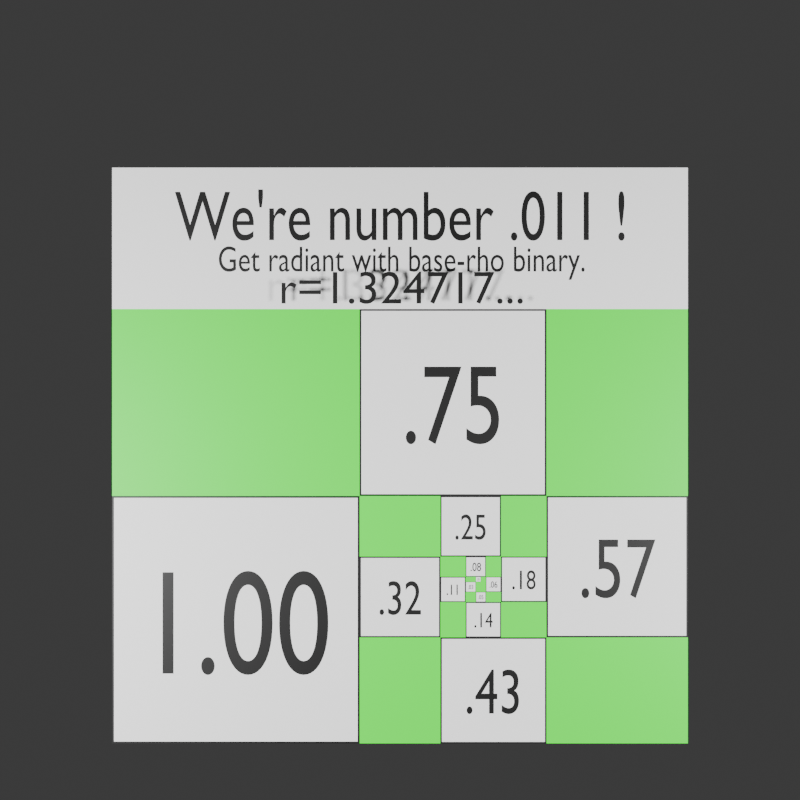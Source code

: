 # Source: radiant-rhos3.blend  (saved by Blender 4.0.36; exported with 4.5.12 LTS)
import bpy
from mathutils import Matrix  # noqa: F401  (used for matrix-valued properties, if any)

bpy.ops.wm.read_factory_settings(use_empty=True)
scene = bpy.context.scene
scene.name = 'Scene'

# ---- collections
col_collection = bpy.data.collections.new('Collection'); scene.collection.children.link(col_collection)

# ---- materials (node trees are filled in below, after node groups)
mat_black = bpy.data.materials.new('black')
mat_black.use_transparent_shadow = False
mat_white = bpy.data.materials.new('white')
mat_white.use_transparent_shadow = False
mat_green = bpy.data.materials.new('green')
mat_green.use_transparent_shadow = False

# ---- material node trees
mat_black.use_nodes = True; mat_black.node_tree.nodes.clear()
_N = mat_black.node_tree.nodes; _L = mat_black.node_tree.links
n0 = _N.new('ShaderNodeBsdfPrincipled'); n0.name = 'Principled BSDF'; n0.location = (10, 300)
n0.inputs[0].default_value = (0.0, 0.0, 0.0, 1.0)
n0.inputs[3].default_value = 1.45
n1 = _N.new('ShaderNodeOutputMaterial'); n1.name = 'Material Output'; n1.location = (300, 300)
_L.new(n0.outputs[0], n1.inputs[0])
n1.is_active_output = True
mat_white.use_nodes = True; mat_white.node_tree.nodes.clear()
_N = mat_white.node_tree.nodes; _L = mat_white.node_tree.links
n0 = _N.new('ShaderNodeBsdfPrincipled'); n0.name = 'Principled BSDF'; n0.location = (10, 300)
n0.inputs[0].default_value = (1.0, 1.0, 1.0, 1.0)
n0.inputs[3].default_value = 1.45
n1 = _N.new('ShaderNodeOutputMaterial'); n1.name = 'Material Output'; n1.location = (300, 300)
_L.new(n0.outputs[0], n1.inputs[0])
n1.is_active_output = True
mat_green.use_nodes = True; mat_green.node_tree.nodes.clear()
_N = mat_green.node_tree.nodes; _L = mat_green.node_tree.links
n0 = _N.new('ShaderNodeBsdfPrincipled'); n0.name = 'Principled BSDF'; n0.location = (10, 300)
n0.inputs[0].default_value = (0.0, 1.0, 0.0, 1.0)
n0.inputs[3].default_value = 1.45
n1 = _N.new('ShaderNodeOutputMaterial'); n1.name = 'Material Output'; n1.location = (300, 300)
_L.new(n0.outputs[0], n1.inputs[0])
n1.is_active_output = True

# ---- world
world_world = bpy.data.worlds.new('World'); scene.world = world_world
world_world.use_nodes = True; world_world.node_tree.nodes.clear()
_N = world_world.node_tree.nodes; _L = world_world.node_tree.links
n0 = _N.new('ShaderNodeOutputWorld'); n0.name = 'World Output'; n0.location = (300, 300)
n1 = _N.new('ShaderNodeBackground'); n1.name = 'Background'; n1.location = (10, 300)
n1.inputs[0].default_value = (0.05088, 0.05088, 0.05088, 1.0)
_L.new(n1.outputs[0], n0.inputs[0])
n0.is_active_output = True
world_world.color = (0.05088, 0.05088, 0.05088)
world_world.use_sun_shadow = False
world_world.sun_shadow_jitter_overblur = 0.0

# ---- cameras
cam_camera_007 = bpy.data.cameras.new('Camera.007')

# ---- lights
light_area_014 = bpy.data.lights.new('Area.014', 'AREA')
light_area_014.transmission_factor = 0.0
light_area_014.energy = 300.0
light_area_014.shadow_maximum_resolution = 0.006
light_area_014.use_absolute_resolution = True
light_area_014.size = 1.0
light_area_014.size_y = 1.0
light_area_015 = bpy.data.lights.new('Area.015', 'AREA')
light_area_015.transmission_factor = 0.0
light_area_015.energy = 300.0
light_area_015.shadow_maximum_resolution = 0.006
light_area_015.use_absolute_resolution = True
light_area_015.size = 1.0
light_area_015.size_y = 1.0

# ---- meshes
me_plane_210 = bpy.data.meshes.new('Plane.210')
me_plane_210.from_pydata([(-0.5, -0.5, 0.0), (0.5, -0.5, 0.0), (-0.5, 0.5, 0.0), (0.5, 0.5, 0.0)], [], [(0, 1, 3, 2)])
_uv = me_plane_210.uv_layers.new(name='UVMap')
_uv.uv.foreach_set('vector', [0.0, 0.0, 1.0, 0.0, 1.0, 1.0, 0.0, 1.0])
me_plane_210.materials.append(mat_white)
me_plane_210.update()
me_plane_211 = bpy.data.meshes.new('Plane.211')
me_plane_211.from_pydata([(-0.5, -0.5, 0.0), (0.5, -0.5, 0.0), (-0.5, 0.5, 0.0), (0.5, 0.5, 0.0)], [], [(0, 1, 3, 2)])
_uv = me_plane_211.uv_layers.new(name='UVMap')
_uv.uv.foreach_set('vector', [0.0, 0.0, 1.0, 0.0, 1.0, 1.0, 0.0, 1.0])
me_plane_211.materials.append(mat_green)
me_plane_211.update()
me_plane_212 = bpy.data.meshes.new('Plane.212')
me_plane_212.from_pydata([(-0.01, -0.01, 0.0), (0.01, -0.01, 0.0), (-0.01, 0.01, 0.0), (0.01, 0.01, 0.0)], [], [(0, 1, 3, 2)])
_uv = me_plane_212.uv_layers.new(name='UVMap')
_uv.uv.foreach_set('vector', [0.0, 0.0, 1.0, 0.0, 1.0, 1.0, 0.0, 1.0])
me_plane_212.materials.append(mat_black)
me_plane_212.update()
me_plane_213 = bpy.data.meshes.new('Plane.213')
me_plane_213.from_pydata([(-0.009, -0.009, 0.0), (0.009, -0.009, 0.0), (-0.009, 0.009, 0.0), (0.009, 0.009, 0.0)], [], [(0, 1, 3, 2)])
_uv = me_plane_213.uv_layers.new(name='UVMap')
_uv.uv.foreach_set('vector', [0.0, 0.0, 1.0, 0.0, 1.0, 1.0, 0.0, 1.0])
me_plane_213.materials.append(mat_white)
me_plane_213.update()
me_plane_214 = bpy.data.meshes.new('Plane.214')
me_plane_214.from_pydata([(-0.02, -0.02, 0.0), (0.02, -0.02, 0.0), (-0.02, 0.02, 0.0), (0.02, 0.02, 0.0)], [], [(0, 1, 3, 2)])
_uv = me_plane_214.uv_layers.new(name='UVMap')
_uv.uv.foreach_set('vector', [0.0, 0.0, 1.0, 0.0, 1.0, 1.0, 0.0, 1.0])
me_plane_214.materials.append(mat_black)
me_plane_214.update()
me_plane_215 = bpy.data.meshes.new('Plane.215')
me_plane_215.from_pydata([(-0.0185, -0.0185, 0.0), (0.0185, -0.0185, 0.0), (-0.0185, 0.0185, 0.0), (0.0185, 0.0185, 0.0)], [], [(0, 1, 3, 2)])
_uv = me_plane_215.uv_layers.new(name='UVMap')
_uv.uv.foreach_set('vector', [0.0, 0.0, 1.0, 0.0, 1.0, 1.0, 0.0, 1.0])
me_plane_215.materials.append(mat_white)
me_plane_215.update()
me_plane_216 = bpy.data.meshes.new('Plane.216')
me_plane_216.from_pydata([(-0.02, -0.02, 0.0), (0.02, -0.02, 0.0), (-0.02, 0.02, 0.0), (0.02, 0.02, 0.0)], [], [(0, 1, 3, 2)])
_uv = me_plane_216.uv_layers.new(name='UVMap')
_uv.uv.foreach_set('vector', [0.0, 0.0, 1.0, 0.0, 1.0, 1.0, 0.0, 1.0])
me_plane_216.materials.append(mat_black)
me_plane_216.update()
me_plane_217 = bpy.data.meshes.new('Plane.217')
me_plane_217.from_pydata([(-0.018, -0.018, 0.0), (0.018, -0.018, 0.0), (-0.018, 0.018, 0.0), (0.018, 0.018, 0.0)], [], [(0, 1, 3, 2)])
_uv = me_plane_217.uv_layers.new(name='UVMap')
_uv.uv.foreach_set('vector', [0.0, 0.0, 1.0, 0.0, 1.0, 1.0, 0.0, 1.0])
me_plane_217.materials.append(mat_white)
me_plane_217.update()
me_plane_218 = bpy.data.meshes.new('Plane.218')
me_plane_218.from_pydata([(-0.03, -0.03, 0.0), (0.03, -0.03, 0.0), (-0.03, 0.03, 0.0), (0.03, 0.03, 0.0)], [], [(0, 1, 3, 2)])
_uv = me_plane_218.uv_layers.new(name='UVMap')
_uv.uv.foreach_set('vector', [0.0, 0.0, 1.0, 0.0, 1.0, 1.0, 0.0, 1.0])
me_plane_218.materials.append(mat_black)
me_plane_218.update()
me_plane_219 = bpy.data.meshes.new('Plane.219')
me_plane_219.from_pydata([(-0.0275, -0.0275, 0.0), (0.0275, -0.0275, 0.0), (-0.0275, 0.0275, 0.0), (0.0275, 0.0275, 0.0)], [], [(0, 1, 3, 2)])
_uv = me_plane_219.uv_layers.new(name='UVMap')
_uv.uv.foreach_set('vector', [0.0, 0.0, 1.0, 0.0, 1.0, 1.0, 0.0, 1.0])
me_plane_219.materials.append(mat_white)
me_plane_219.update()
me_plane_220 = bpy.data.meshes.new('Plane.220')
me_plane_220.from_pydata([(-0.04, -0.04, 0.0), (0.04, -0.04, 0.0), (-0.04, 0.04, 0.0), (0.04, 0.04, 0.0)], [], [(0, 1, 3, 2)])
_uv = me_plane_220.uv_layers.new(name='UVMap')
_uv.uv.foreach_set('vector', [0.0, 0.0, 1.0, 0.0, 1.0, 1.0, 0.0, 1.0])
me_plane_220.materials.append(mat_black)
me_plane_220.update()
me_plane_221 = bpy.data.meshes.new('Plane.221')
me_plane_221.from_pydata([(-0.037, -0.037, 0.0), (0.037, -0.037, 0.0), (-0.037, 0.037, 0.0), (0.037, 0.037, 0.0)], [], [(0, 1, 3, 2)])
_uv = me_plane_221.uv_layers.new(name='UVMap')
_uv.uv.foreach_set('vector', [0.0, 0.0, 1.0, 0.0, 1.0, 1.0, 0.0, 1.0])
me_plane_221.materials.append(mat_white)
me_plane_221.update()
me_plane_222 = bpy.data.meshes.new('Plane.222')
me_plane_222.from_pydata([(-0.05, -0.05, 0.0), (0.05, -0.05, 0.0), (-0.05, 0.05, 0.0), (0.05, 0.05, 0.0)], [], [(0, 1, 3, 2)])
_uv = me_plane_222.uv_layers.new(name='UVMap')
_uv.uv.foreach_set('vector', [0.0, 0.0, 1.0, 0.0, 1.0, 1.0, 0.0, 1.0])
me_plane_222.materials.append(mat_black)
me_plane_222.update()
me_plane_223 = bpy.data.meshes.new('Plane.223')
me_plane_223.from_pydata([(-0.0465, -0.0465, 0.0), (0.0465, -0.0465, 0.0), (-0.0465, 0.0465, 0.0), (0.0465, 0.0465, 0.0)], [], [(0, 1, 3, 2)])
_uv = me_plane_223.uv_layers.new(name='UVMap')
_uv.uv.foreach_set('vector', [0.0, 0.0, 1.0, 0.0, 1.0, 1.0, 0.0, 1.0])
me_plane_223.materials.append(mat_white)
me_plane_223.update()
me_plane_224 = bpy.data.meshes.new('Plane.224')
me_plane_224.from_pydata([(-0.07, -0.07, 0.0), (0.07, -0.07, 0.0), (-0.07, 0.07, 0.0), (0.07, 0.07, 0.0)], [], [(0, 1, 3, 2)])
_uv = me_plane_224.uv_layers.new(name='UVMap')
_uv.uv.foreach_set('vector', [0.0, 0.0, 1.0, 0.0, 1.0, 1.0, 0.0, 1.0])
me_plane_224.materials.append(mat_black)
me_plane_224.update()
me_plane_225 = bpy.data.meshes.new('Plane.225')
me_plane_225.from_pydata([(-0.066, -0.066, 0.0), (0.066, -0.066, 0.0), (-0.066, 0.066, 0.0), (0.066, 0.066, 0.0)], [], [(0, 1, 3, 2)])
_uv = me_plane_225.uv_layers.new(name='UVMap')
_uv.uv.foreach_set('vector', [0.0, 0.0, 1.0, 0.0, 1.0, 1.0, 0.0, 1.0])
me_plane_225.materials.append(mat_white)
me_plane_225.update()
me_plane_226 = bpy.data.meshes.new('Plane.226')
me_plane_226.from_pydata([(-0.09, -0.09, 0.0), (0.09, -0.09, 0.0), (-0.09, 0.09, 0.0), (0.09, 0.09, 0.0)], [], [(0, 1, 3, 2)])
_uv = me_plane_226.uv_layers.new(name='UVMap')
_uv.uv.foreach_set('vector', [0.0, 0.0, 1.0, 0.0, 1.0, 1.0, 0.0, 1.0])
me_plane_226.materials.append(mat_black)
me_plane_226.update()
me_plane_227 = bpy.data.meshes.new('Plane.227')
me_plane_227.from_pydata([(-0.0855, -0.0855, 0.0), (0.0855, -0.0855, 0.0), (-0.0855, 0.0855, 0.0), (0.0855, 0.0855, 0.0)], [], [(0, 1, 3, 2)])
_uv = me_plane_227.uv_layers.new(name='UVMap')
_uv.uv.foreach_set('vector', [0.0, 0.0, 1.0, 0.0, 1.0, 1.0, 0.0, 1.0])
me_plane_227.materials.append(mat_white)
me_plane_227.update()
me_plane_228 = bpy.data.meshes.new('Plane.228')
me_plane_228.from_pydata([(-0.12, -0.12, 0.0), (0.12, -0.12, 0.0), (-0.12, 0.12, 0.0), (0.12, 0.12, 0.0)], [], [(0, 1, 3, 2)])
_uv = me_plane_228.uv_layers.new(name='UVMap')
_uv.uv.foreach_set('vector', [0.0, 0.0, 1.0, 0.0, 1.0, 1.0, 0.0, 1.0])
me_plane_228.materials.append(mat_black)
me_plane_228.update()
me_plane_229 = bpy.data.meshes.new('Plane.229')
me_plane_229.from_pydata([(-0.115, -0.115, 0.0), (0.115, -0.115, 0.0), (-0.115, 0.115, 0.0), (0.115, 0.115, 0.0)], [], [(0, 1, 3, 2)])
_uv = me_plane_229.uv_layers.new(name='UVMap')
_uv.uv.foreach_set('vector', [0.0, 0.0, 1.0, 0.0, 1.0, 1.0, 0.0, 1.0])
me_plane_229.materials.append(mat_white)
me_plane_229.update()
me_plane_230 = bpy.data.meshes.new('Plane.230')
me_plane_230.from_pydata([(-0.16, -0.16, 0.0), (0.16, -0.16, 0.0), (-0.16, 0.16, 0.0), (0.16, 0.16, 0.0)], [], [(0, 1, 3, 2)])
_uv = me_plane_230.uv_layers.new(name='UVMap')
_uv.uv.foreach_set('vector', [0.0, 0.0, 1.0, 0.0, 1.0, 1.0, 0.0, 1.0])
me_plane_230.materials.append(mat_black)
me_plane_230.update()
me_plane_231 = bpy.data.meshes.new('Plane.231')
me_plane_231.from_pydata([(-0.1545, -0.1545, 0.0), (0.1545, -0.1545, 0.0), (-0.1545, 0.1545, 0.0), (0.1545, 0.1545, 0.0)], [], [(0, 1, 3, 2)])
_uv = me_plane_231.uv_layers.new(name='UVMap')
_uv.uv.foreach_set('vector', [0.0, 0.0, 1.0, 0.0, 1.0, 1.0, 0.0, 1.0])
me_plane_231.materials.append(mat_white)
me_plane_231.update()
me_plane_232 = bpy.data.meshes.new('Plane.232')
me_plane_232.from_pydata([(-0.21, -0.21, 0.0), (0.21, -0.21, 0.0), (-0.21, 0.21, 0.0), (0.21, 0.21, 0.0)], [], [(0, 1, 3, 2)])
_uv = me_plane_232.uv_layers.new(name='UVMap')
_uv.uv.foreach_set('vector', [0.0, 0.0, 1.0, 0.0, 1.0, 1.0, 0.0, 1.0])
me_plane_232.materials.append(mat_black)
me_plane_232.update()
me_plane_233 = bpy.data.meshes.new('Plane.233')
me_plane_233.from_pydata([(-0.204, -0.204, 0.0), (0.204, -0.204, 0.0), (-0.204, 0.204, 0.0), (0.204, 0.204, 0.0)], [], [(0, 1, 3, 2)])
_uv = me_plane_233.uv_layers.new(name='UVMap')
_uv.uv.foreach_set('vector', [0.0, 0.0, 1.0, 0.0, 1.0, 1.0, 0.0, 1.0])
me_plane_233.materials.append(mat_white)
me_plane_233.update()
me_plane_234 = bpy.data.meshes.new('Plane.234')
me_plane_234.from_pydata([(-0.28, -0.28, 0.0), (0.28, -0.28, 0.0), (-0.28, 0.28, 0.0), (0.28, 0.28, 0.0)], [], [(0, 1, 3, 2)])
_uv = me_plane_234.uv_layers.new(name='UVMap')
_uv.uv.foreach_set('vector', [0.0, 0.0, 1.0, 0.0, 1.0, 1.0, 0.0, 1.0])
me_plane_234.materials.append(mat_black)
me_plane_234.update()
me_plane_235 = bpy.data.meshes.new('Plane.235')
me_plane_235.from_pydata([(-0.2735, -0.2735, 0.0), (0.2735, -0.2735, 0.0), (-0.2735, 0.2735, 0.0), (0.2735, 0.2735, 0.0)], [], [(0, 1, 3, 2)])
_uv = me_plane_235.uv_layers.new(name='UVMap')
_uv.uv.foreach_set('vector', [0.0, 0.0, 1.0, 0.0, 1.0, 1.0, 0.0, 1.0])
me_plane_235.materials.append(mat_white)
me_plane_235.update()
me_plane_236 = bpy.data.meshes.new('Plane.236')
me_plane_236.from_pydata([(-0.37, -0.37, 0.0), (0.37, -0.37, 0.0), (-0.37, 0.37, 0.0), (0.37, 0.37, 0.0)], [], [(0, 1, 3, 2)])
_uv = me_plane_236.uv_layers.new(name='UVMap')
_uv.uv.foreach_set('vector', [0.0, 0.0, 1.0, 0.0, 1.0, 1.0, 0.0, 1.0])
me_plane_236.materials.append(mat_black)
me_plane_236.update()
me_plane_237 = bpy.data.meshes.new('Plane.237')
me_plane_237.from_pydata([(-0.363, -0.363, 0.0), (0.363, -0.363, 0.0), (-0.363, 0.363, 0.0), (0.363, 0.363, 0.0)], [], [(0, 1, 3, 2)])
_uv = me_plane_237.uv_layers.new(name='UVMap')
_uv.uv.foreach_set('vector', [0.0, 0.0, 1.0, 0.0, 1.0, 1.0, 0.0, 1.0])
me_plane_237.materials.append(mat_white)
me_plane_237.update()
me_plane_238 = bpy.data.meshes.new('Plane.238')
me_plane_238.from_pydata([(-0.49, -0.49, 0.0), (0.49, -0.49, 0.0), (-0.49, 0.49, 0.0), (0.49, 0.49, 0.0)], [], [(0, 1, 3, 2)])
_uv = me_plane_238.uv_layers.new(name='UVMap')
_uv.uv.foreach_set('vector', [0.0, 0.0, 1.0, 0.0, 1.0, 1.0, 0.0, 1.0])
me_plane_238.materials.append(mat_black)
me_plane_238.update()
me_plane_239 = bpy.data.meshes.new('Plane.239')
me_plane_239.from_pydata([(-0.4825, -0.4825, 0.0), (0.4825, -0.4825, 0.0), (-0.4825, 0.4825, 0.0), (0.4825, 0.4825, 0.0)], [], [(0, 1, 3, 2)])
_uv = me_plane_239.uv_layers.new(name='UVMap')
_uv.uv.foreach_set('vector', [0.0, 0.0, 1.0, 0.0, 1.0, 1.0, 0.0, 1.0])
me_plane_239.materials.append(mat_white)
me_plane_239.update()

# ---- curves / text
txt_objectsize_111 = bpy.data.curves.new('objectSize.111', 'FONT')
txt_objectsize_111.dimensions = '2D'
txt_objectsize_111.body = "We're number .011 !"
txt_objectsize_111.materials.append(mat_black)
txt_objectsize_111.align_x = 'CENTER'
txt_objectsize_111.align_y = 'CENTER'
txt_objectsize_112 = bpy.data.curves.new('objectSize.112', 'FONT')
txt_objectsize_112.dimensions = '2D'
txt_objectsize_112.body = 'Get radiant with base-rho binary.'
txt_objectsize_112.materials.append(mat_black)
txt_objectsize_112.align_x = 'CENTER'
txt_objectsize_112.align_y = 'CENTER'
txt_objectsize_113 = bpy.data.curves.new('objectSize.113', 'FONT')
txt_objectsize_113.dimensions = '2D'
txt_objectsize_113.body = '.03'
txt_objectsize_113.materials.append(mat_black)
txt_objectsize_113.align_x = 'CENTER'
txt_objectsize_113.align_y = 'CENTER'
txt_objectsize_114 = bpy.data.curves.new('objectSize.114', 'FONT')
txt_objectsize_114.dimensions = '2D'
txt_objectsize_114.body = '.03'
txt_objectsize_114.materials.append(mat_black)
txt_objectsize_114.align_x = 'CENTER'
txt_objectsize_114.align_y = 'CENTER'
txt_objectsize_115 = bpy.data.curves.new('objectSize.115', 'FONT')
txt_objectsize_115.dimensions = '2D'
txt_objectsize_115.body = '.05'
txt_objectsize_115.materials.append(mat_black)
txt_objectsize_115.align_x = 'CENTER'
txt_objectsize_115.align_y = 'CENTER'
txt_objectsize_116 = bpy.data.curves.new('objectSize.116', 'FONT')
txt_objectsize_116.dimensions = '2D'
txt_objectsize_116.body = '.06'
txt_objectsize_116.materials.append(mat_black)
txt_objectsize_116.align_x = 'CENTER'
txt_objectsize_116.align_y = 'CENTER'
txt_objectsize_117 = bpy.data.curves.new('objectSize.117', 'FONT')
txt_objectsize_117.dimensions = '2D'
txt_objectsize_117.body = '.08'
txt_objectsize_117.materials.append(mat_black)
txt_objectsize_117.align_x = 'CENTER'
txt_objectsize_117.align_y = 'CENTER'
txt_objectsize_118 = bpy.data.curves.new('objectSize.118', 'FONT')
txt_objectsize_118.dimensions = '2D'
txt_objectsize_118.body = '.11'
txt_objectsize_118.materials.append(mat_black)
txt_objectsize_118.align_x = 'CENTER'
txt_objectsize_118.align_y = 'CENTER'
txt_objectsize_119 = bpy.data.curves.new('objectSize.119', 'FONT')
txt_objectsize_119.dimensions = '2D'
txt_objectsize_119.body = '.14'
txt_objectsize_119.materials.append(mat_black)
txt_objectsize_119.align_x = 'CENTER'
txt_objectsize_119.align_y = 'CENTER'
txt_objectsize_120 = bpy.data.curves.new('objectSize.120', 'FONT')
txt_objectsize_120.dimensions = '2D'
txt_objectsize_120.body = '.18'
txt_objectsize_120.materials.append(mat_black)
txt_objectsize_120.align_x = 'CENTER'
txt_objectsize_120.align_y = 'CENTER'
txt_objectsize_121 = bpy.data.curves.new('objectSize.121', 'FONT')
txt_objectsize_121.dimensions = '2D'
txt_objectsize_121.body = '.25'
txt_objectsize_121.materials.append(mat_black)
txt_objectsize_121.align_x = 'CENTER'
txt_objectsize_121.align_y = 'CENTER'
txt_objectsize_122 = bpy.data.curves.new('objectSize.122', 'FONT')
txt_objectsize_122.dimensions = '2D'
txt_objectsize_122.body = '.32'
txt_objectsize_122.materials.append(mat_black)
txt_objectsize_122.align_x = 'CENTER'
txt_objectsize_122.align_y = 'CENTER'
txt_objectsize_123 = bpy.data.curves.new('objectSize.123', 'FONT')
txt_objectsize_123.dimensions = '2D'
txt_objectsize_123.body = '.43'
txt_objectsize_123.materials.append(mat_black)
txt_objectsize_123.align_x = 'CENTER'
txt_objectsize_123.align_y = 'CENTER'
txt_objectsize_124 = bpy.data.curves.new('objectSize.124', 'FONT')
txt_objectsize_124.dimensions = '2D'
txt_objectsize_124.body = '.57'
txt_objectsize_124.materials.append(mat_black)
txt_objectsize_124.align_x = 'CENTER'
txt_objectsize_124.align_y = 'CENTER'
txt_objectsize_125 = bpy.data.curves.new('objectSize.125', 'FONT')
txt_objectsize_125.dimensions = '2D'
txt_objectsize_125.body = '.75'
txt_objectsize_125.materials.append(mat_black)
txt_objectsize_125.align_x = 'CENTER'
txt_objectsize_125.align_y = 'CENTER'
txt_objectsize_126 = bpy.data.curves.new('objectSize.126', 'FONT')
txt_objectsize_126.dimensions = '2D'
txt_objectsize_126.body = '1.00'
txt_objectsize_126.materials.append(mat_black)
txt_objectsize_126.align_x = 'CENTER'
txt_objectsize_126.align_y = 'CENTER'
txt_rho_006 = bpy.data.curves.new('rho.006', 'FONT')
txt_rho_006.dimensions = '2D'
txt_rho_006.body = 'r=1.324717...'
txt_rho_006.materials.append(mat_black)
txt_rho_006.align_x = 'CENTER'
txt_rho_006.align_y = 'CENTER'

# ---- objects
ob_font_object = bpy.data.objects.new('Font Object', txt_objectsize_111)
ob_font_object_001 = bpy.data.objects.new('Font Object.001', txt_objectsize_112)
ob_font_object_002 = bpy.data.objects.new('Font Object.002', txt_objectsize_113)
ob_font_object_003 = bpy.data.objects.new('Font Object.003', txt_objectsize_114)
ob_font_object_004 = bpy.data.objects.new('Font Object.004', txt_objectsize_115)
ob_font_object_005 = bpy.data.objects.new('Font Object.005', txt_objectsize_116)
ob_font_object_006 = bpy.data.objects.new('Font Object.006', txt_objectsize_117)
ob_font_object_007 = bpy.data.objects.new('Font Object.007', txt_objectsize_118)
ob_font_object_008 = bpy.data.objects.new('Font Object.008', txt_objectsize_119)
ob_font_object_009 = bpy.data.objects.new('Font Object.009', txt_objectsize_120)
ob_font_object_010 = bpy.data.objects.new('Font Object.010', txt_objectsize_121)
ob_font_object_011 = bpy.data.objects.new('Font Object.011', txt_objectsize_122)
ob_font_object_012 = bpy.data.objects.new('Font Object.012', txt_objectsize_123)
ob_font_object_013 = bpy.data.objects.new('Font Object.013', txt_objectsize_124)
ob_font_object_014 = bpy.data.objects.new('Font Object.014', txt_objectsize_125)
ob_font_object_015 = bpy.data.objects.new('Font Object.015', txt_objectsize_126)
ob_greek_symbol = bpy.data.objects.new('Greek Symbol', txt_rho_006)
ob_heading_background = bpy.data.objects.new('heading_background', me_plane_210)
ob_camera = bpy.data.objects.new('Camera', cam_camera_007)
ob_area = bpy.data.objects.new('Area', light_area_014)
ob_area_001 = bpy.data.objects.new('Area.001', light_area_015)
ob_background = bpy.data.objects.new('background', me_plane_211)
ob_square_0 = bpy.data.objects.new('square-0', me_plane_212)
ob_square_0_mask = bpy.data.objects.new('square-0-mask', me_plane_213)
ob_square_1 = bpy.data.objects.new('square-1', me_plane_214)
ob_square_1_mask = bpy.data.objects.new('square-1-mask', me_plane_215)
ob_square_2 = bpy.data.objects.new('square-2', me_plane_216)
ob_square_2_mask = bpy.data.objects.new('square-2-mask', me_plane_217)
ob_square_3 = bpy.data.objects.new('square-3', me_plane_218)
ob_square_3_mask = bpy.data.objects.new('square-3-mask', me_plane_219)
ob_square_4 = bpy.data.objects.new('square-4', me_plane_220)
ob_square_4_mask = bpy.data.objects.new('square-4-mask', me_plane_221)
ob_square_5 = bpy.data.objects.new('square-5', me_plane_222)
ob_square_5_mask = bpy.data.objects.new('square-5-mask', me_plane_223)
ob_square_6 = bpy.data.objects.new('square-6', me_plane_224)
ob_square_6_mask = bpy.data.objects.new('square-6-mask', me_plane_225)
ob_square_7 = bpy.data.objects.new('square-7', me_plane_226)
ob_square_7_mask = bpy.data.objects.new('square-7-mask', me_plane_227)
ob_square_8 = bpy.data.objects.new('square-8', me_plane_228)
ob_square_8_mask = bpy.data.objects.new('square-8-mask', me_plane_229)
ob_square_9 = bpy.data.objects.new('square-9', me_plane_230)
ob_square_9_mask = bpy.data.objects.new('square-9-mask', me_plane_231)
ob_square_10 = bpy.data.objects.new('square-10', me_plane_232)
ob_square_10_mask = bpy.data.objects.new('square-10-mask', me_plane_233)
ob_square_11 = bpy.data.objects.new('square-11', me_plane_234)
ob_square_11_mask = bpy.data.objects.new('square-11-mask', me_plane_235)
ob_square_12 = bpy.data.objects.new('square-12', me_plane_236)
ob_square_12_mask = bpy.data.objects.new('square-12-mask', me_plane_237)
ob_square_13 = bpy.data.objects.new('square-13', me_plane_238)
ob_square_13_mask = bpy.data.objects.new('square-13-mask', me_plane_239)

# ---- transforms, parenting, visibility, modifiers, constraints
ob_font_object.location = (-0.303, 1.427, 0.001)
ob_font_object.scale = (0.21, 0.28, 1.0)
ob_font_object_001.location = (-0.303, 1.262, 0.001)
ob_font_object_001.scale = (0.108, 0.144, 1.0)
ob_font_object_002.location = (0.0, -0.00075, 0.001)
ob_font_object_002.scale = (0.009, 0.012, 1.0)
ob_font_object_003.location = (-0.03, -0.0315, 0.001)
ob_font_object_003.scale = (0.018, 0.024, 1.0)
ob_font_object_004.location = (0.01, -0.0715, 0.001)
ob_font_object_004.scale = (0.018, 0.024, 1.0)
ob_font_object_005.location = (0.06, -0.02225, 0.001)
ob_font_object_005.scale = (0.027, 0.036, 1.0)
ob_font_object_006.location = (-0.01, 0.047, 0.001)
ob_font_object_006.scale = (0.036, 0.048, 1.0)
ob_font_object_007.location = (-0.1, -0.04375, 0.001)
ob_font_object_007.scale = (0.045, 0.06, 1.0)
ob_font_object_008.location = (0.02, -0.1653, 0.001)
ob_font_object_008.scale = (0.063, 0.084, 1.0)
ob_font_object_009.location = (0.18, -0.00675, 0.001)
ob_font_object_009.scale = (0.081, 0.108, 1.0)
ob_font_object_010.location = (-0.03, 0.201, 0.001)
ob_font_object_010.scale = (0.108, 0.144, 1.0)
ob_font_object_011.location = (-0.31, -0.082, 0.001)
ob_font_object_011.scale = (0.144, 0.192, 1.0)
ob_font_object_012.location = (0.06, -0.4557, 0.001)
ob_font_object_012.scale = (0.189, 0.252, 1.0)
ob_font_object_013.location = (0.55, 0.029, 0.001)
ob_font_object_013.scale = (0.252, 0.336, 1.0)
ob_font_object_014.location = (-0.1, 0.6722, 0.001)
ob_font_object_014.scale = (0.333, 0.444, 1.0)
ob_font_object_015.location = (-0.96, -0.1968, 0.001)
ob_font_object_015.scale = (0.441, 0.588, 1.0)
ob_greek_symbol.location = (-0.303, 1.141, 0.06)
ob_greek_symbol.scale = (0.18, 0.18, 1.0)
ob_heading_background.location = (-0.31, 1.35, 0.0)
ob_heading_background.scale = (2.28, 0.56, 1.0)
ob_camera.location = (-0.31, 0.71, 4.4)
ob_area.location = (3.0, 0.0, 4.0)
ob_area_001.location = (-3.0, 0.0, 4.0)
ob_background.location = (-0.31, 0.21, 0.0)
ob_background.scale = (2.28, 1.72, 1.0)
ob_square_0.location = (0.0, 0.0, 0.0001)
ob_square_0_mask.location = (0.0, 0.0, 0.0002)
ob_square_1.location = (-0.03, -0.03, 0.0001)
ob_square_1_mask.location = (-0.03, -0.03, 0.0002)
ob_square_2.location = (0.01, -0.07, 0.0001)
ob_square_2_mask.location = (0.01, -0.07, 0.0002)
ob_square_3.location = (0.06, -0.02, 0.0001)
ob_square_3_mask.location = (0.06, -0.02, 0.0002)
ob_square_4.location = (-0.01, 0.05, 0.0001)
ob_square_4_mask.location = (-0.01, 0.05, 0.0002)
ob_square_5.location = (-0.1, -0.04, 0.0001)
ob_square_5_mask.location = (-0.1, -0.04, 0.0002)
ob_square_6.location = (0.02, -0.16, 0.0001)
ob_square_6_mask.location = (0.02, -0.16, 0.0002)
ob_square_7.location = (0.18, 2.776e-17, 0.0001)
ob_square_7_mask.location = (0.18, 2.776e-17, 0.0002)
ob_square_8.location = (-0.03, 0.21, 0.0001)
ob_square_8_mask.location = (-0.03, 0.21, 0.0002)
ob_square_9.location = (-0.31, -0.07, 0.0001)
ob_square_9_mask.location = (-0.31, -0.07, 0.0002)
ob_square_10.location = (0.06, -0.44, 0.0001)
ob_square_10_mask.location = (0.06, -0.44, 0.0002)
ob_square_11.location = (0.55, 0.05, 0.0001)
ob_square_11_mask.location = (0.55, 0.05, 0.0002)
ob_square_12.location = (-0.1, 0.7, 0.0001)
ob_square_12_mask.location = (-0.1, 0.7, 0.0002)
ob_square_13.location = (-0.96, -0.16, 0.0001)
ob_square_13_mask.location = (-0.96, -0.16, 0.0002)

# ---- collection membership
scene.collection.objects.link(ob_font_object)
scene.collection.objects.link(ob_font_object_001)
scene.collection.objects.link(ob_font_object_002)
scene.collection.objects.link(ob_font_object_003)
scene.collection.objects.link(ob_font_object_004)
scene.collection.objects.link(ob_font_object_005)
scene.collection.objects.link(ob_font_object_006)
scene.collection.objects.link(ob_font_object_007)
scene.collection.objects.link(ob_font_object_008)
scene.collection.objects.link(ob_font_object_009)
scene.collection.objects.link(ob_font_object_010)
scene.collection.objects.link(ob_font_object_011)
scene.collection.objects.link(ob_font_object_012)
scene.collection.objects.link(ob_font_object_013)
scene.collection.objects.link(ob_font_object_014)
scene.collection.objects.link(ob_font_object_015)
scene.collection.objects.link(ob_greek_symbol)
col_collection.objects.link(ob_heading_background)
col_collection.objects.link(ob_camera)
col_collection.objects.link(ob_area)
col_collection.objects.link(ob_area_001)
col_collection.objects.link(ob_background)
col_collection.objects.link(ob_square_0)
col_collection.objects.link(ob_square_0_mask)
col_collection.objects.link(ob_square_1)
col_collection.objects.link(ob_square_1_mask)
col_collection.objects.link(ob_square_2)
col_collection.objects.link(ob_square_2_mask)
col_collection.objects.link(ob_square_3)
col_collection.objects.link(ob_square_3_mask)
col_collection.objects.link(ob_square_4)
col_collection.objects.link(ob_square_4_mask)
col_collection.objects.link(ob_square_5)
col_collection.objects.link(ob_square_5_mask)
col_collection.objects.link(ob_square_6)
col_collection.objects.link(ob_square_6_mask)
col_collection.objects.link(ob_square_7)
col_collection.objects.link(ob_square_7_mask)
col_collection.objects.link(ob_square_8)
col_collection.objects.link(ob_square_8_mask)
col_collection.objects.link(ob_square_9)
col_collection.objects.link(ob_square_9_mask)
col_collection.objects.link(ob_square_10)
col_collection.objects.link(ob_square_10_mask)
col_collection.objects.link(ob_square_11)
col_collection.objects.link(ob_square_11_mask)
col_collection.objects.link(ob_square_12)
col_collection.objects.link(ob_square_12_mask)
col_collection.objects.link(ob_square_13)
col_collection.objects.link(ob_square_13_mask)

# ---- scene / render settings (as saved in the file)
scene.camera = ob_camera
scene.frame_start = 1; scene.frame_end = 250; scene.frame_set(1)
scene.render.engine = 'BLENDER_EEVEE_NEXT'
scene.render.resolution_x = 4500
scene.render.resolution_y = 4500
scene.cycles.sampling_pattern = 'TABULATED_SOBOL'
bpy.context.view_layer.update()
